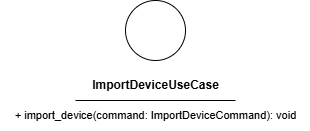

The diagram above was exported from draw.io. Its source (the exported page's mxGraphModel, read from the mxfile embedded in the PNG):
<mxGraphModel dx="1311" dy="799" grid="1" gridSize="10" guides="1" tooltips="1" connect="1" arrows="1" fold="1" page="1" pageScale="1" pageWidth="850" pageHeight="1100" math="0" shadow="0">
  <root>
    <mxCell id="0" />
    <mxCell id="1" parent="0" />
    <mxCell id="3" value="" style="ellipse;whiteSpace=wrap;html=1;aspect=fixed;" parent="1" vertex="1">
      <mxGeometry x="180" y="150" width="60" height="60" as="geometry" />
    </mxCell>
    <mxCell id="4" value="&lt;b&gt;ImportDeviceUseCase&lt;/b&gt;" style="text;html=1;align=center;verticalAlign=middle;resizable=0;points=[];autosize=1;strokeColor=none;fillColor=none;" parent="1" vertex="1">
      <mxGeometry x="135" y="220" width="150" height="30" as="geometry" />
    </mxCell>
    <mxCell id="5" value="" style="endArrow=none;html=1;" parent="1" edge="1">
      <mxGeometry width="50" height="50" relative="1" as="geometry">
        <mxPoint x="130" y="250" as="sourcePoint" />
        <mxPoint x="290" y="250" as="targetPoint" />
        <Array as="points">
          <mxPoint x="210" y="250" />
        </Array>
      </mxGeometry>
    </mxCell>
    <mxCell id="6" value="&lt;font style=&quot;font-size: 11px;&quot;&gt;+ import_device(command: ImportDeviceCommand): void&lt;/font&gt;" style="text;html=1;align=center;verticalAlign=middle;resizable=0;points=[];autosize=1;strokeColor=none;fillColor=none;" parent="1" vertex="1">
      <mxGeometry x="55" y="250" width="310" height="30" as="geometry" />
    </mxCell>
  </root>
</mxGraphModel>